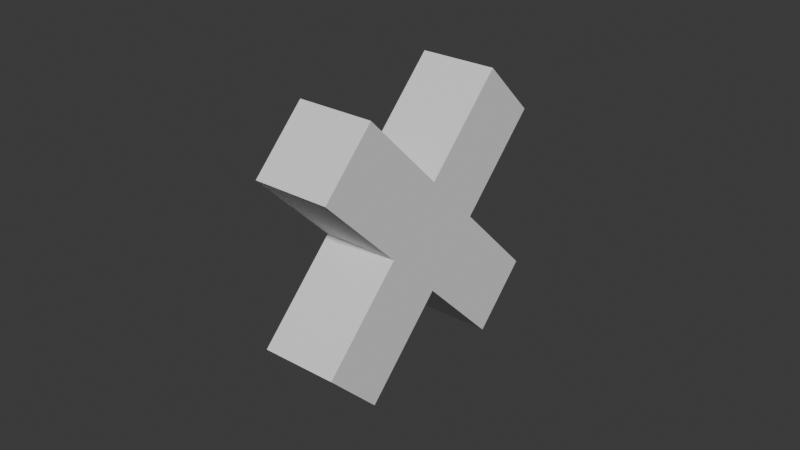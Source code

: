 # Source: X.blend  (saved by Blender 4.0.36; exported with 4.5.12 LTS)
import bpy
from mathutils import Matrix  # noqa: F401  (used for matrix-valued properties, if any)

bpy.ops.wm.read_factory_settings(use_empty=True)
scene = bpy.context.scene
scene.name = 'Scene'

# ---- collections
col_collection = bpy.data.collections.new('Collection'); scene.collection.children.link(col_collection)

# ---- world
world_world = bpy.data.worlds.new('World'); scene.world = world_world
world_world.use_nodes = True; world_world.node_tree.nodes.clear()
_N = world_world.node_tree.nodes; _L = world_world.node_tree.links
n0 = _N.new('ShaderNodeOutputWorld'); n0.name = 'World Output'; n0.location = (300, 300)
n1 = _N.new('ShaderNodeBackground'); n1.name = 'Background'; n1.location = (10, 300)
n1.inputs[0].default_value = (0.05088, 0.05088, 0.05088, 1.0)
_L.new(n1.outputs[0], n0.inputs[0])
n0.is_active_output = True
world_world.color = (0.05088, 0.05088, 0.05088)
world_world.use_sun_shadow = False
world_world.sun_shadow_jitter_overblur = 0.0

# ---- meshes
me_cube_001 = bpy.data.meshes.new('Cube.001')
me_cube_001.from_pydata([(-1.0, -1.0, -1.0), (-1.0, 0.25, -4.0), (-1.0, -1.0, 1.0), (-1.0, -0.25, -4.0), (-1.0, 1.0, -1.0), (-1.0, 0.25, 4.0), (-1.0, 1.0, 1.0), (-1.0, -0.25, 4.0), (1.0, -1.0, -1.0), (1.0, 0.25, -4.0), (1.0, -1.0, 1.0), (1.0, -0.25, -4.0), (1.0, 1.0, -1.0), (1.0, 0.25, 4.0), (1.0, 1.0, 1.0), (1.0, -0.25, 4.0), (1.0, -0.25, -1.0), (1.0, 0.25, -1.0), (-1.0, -0.25, -1.0), (-1.0, 0.25, -1.0), (-1.0, -0.25, 1.0), (-1.0, 0.25, 1.0), (1.0, -0.25, 1.0), (1.0, 0.25, 1.0), (1.0, 0.25, -0.25), (-1.0, 0.25, 0.25), (-1.0, -0.25, -0.25), (1.0, -0.25, 0.25)], [], [(6, 4, 19, 25, 21), (0, 2, 20, 26, 18), (20, 21, 25, 26), (19, 18, 26, 25), (4, 6, 14, 12), (27, 22, 10, 8, 16), (24, 17, 12, 14, 23), (24, 23, 22, 27), (27, 16, 17, 24), (8, 10, 2, 0), (8, 0, 18, 16), (19, 4, 12, 17), (20, 2, 10, 22), (23, 14, 6, 21), (20, 7, 5, 21), (19, 1, 3, 18), (5, 7, 15, 13), (16, 11, 9, 17), (23, 13, 15, 22), (9, 11, 3, 1), (9, 1, 19, 17), (21, 5, 13, 23), (18, 3, 11, 16), (22, 15, 7, 20)])
me_cube_001.polygons.foreach_set('material_index', [0, 0, 0, 0, 0, 0, 0, 0, 0, 0, 0, 0, 0, 0, 1728, 1728, 1728, 1728, 1728, 1728, 1728, 1728, 1728, 1728])
_uv = me_cube_001.uv_layers.new(name='UVMap')
_uv.uv.foreach_set('vector', [0.625, 0.25, 0.375, 0.25, 0.375, 0.1562, 0.5312, 0.1562, 0.625, 0.1562, 0.375, 0.0, 0.625, 0.0, 0.625, 0.09375, 0.4688, 0.09375, 0.375, 0.09375, 0.625, 0.09375, 0.625, 0.1562, 0.5312, 0.1562, 0.4688, 0.09375, 0.375, 0.1562, 0.375, 0.09375, 0.4688, 0.09375, 0.5312, 0.1562, 0.375, 0.25, 0.625, 0.25, 0.625, 0.5, 0.375, 0.5, 0.5312, 0.6562, 0.625, 0.6562, 0.625, 0.75, 0.375, 0.75, 0.375, 0.6562, 0.4688, 0.5938, 0.375, 0.5938, 0.375, 0.5, 0.625, 0.5, 0.625, 0.5938, 0.4688, 0.5938, 0.625, 0.5938, 0.625, 0.6562, 0.5312, 0.6562, 0.5312, 0.6562, 0.375, 0.6562, 0.375, 0.5938, 0.4688, 0.5938, 0.375, 0.75, 0.625, 0.75, 0.625, 1.0, 0.375, 1.0, 0.375, 0.75, 0.125, 0.75, 0.125, 0.6562, 0.375, 0.6562, 0.125, 0.5938, 0.125, 0.5, 0.375, 0.5, 0.375, 0.5938, 0.875, 0.6562, 0.875, 0.75, 0.625, 0.75, 0.625, 0.6562, 0.625, 0.5938, 0.625, 0.5, 0.875, 0.5, 0.875, 0.5938, 0.625, 0.1562, 0.625, 0.25, 0.375, 0.25, 0.375, 0.1562, 0.375, 0.09375, 0.375, 0.0, 0.625, 0.0, 0.625, 0.09375, 0.375, 0.25, 0.375, 0.25, 0.375, 0.5, 0.375, 0.5, 0.625, 0.6562, 0.625, 0.75, 0.375, 0.75, 0.375, 0.6562, 0.375, 0.5938, 0.375, 0.5, 0.625, 0.5, 0.625, 0.5938, 0.375, 0.75, 0.375, 0.75, 0.375, 1.0, 0.375, 1.0, 0.375, 0.5, 0.125, 0.75, 0.125, 0.75, 0.375, 0.5, 0.125, 0.75, 0.125, 0.75, 0.375, 0.5, 0.375, 0.5, 0.875, 0.5, 0.875, 0.5, 0.625, 0.75, 0.625, 0.75, 0.625, 0.75, 0.625, 0.75, 0.875, 0.5, 0.875, 0.5])
me_cube_001.update()

# ---- objects
ob_cube = bpy.data.objects.new('Cube', me_cube_001)

# ---- transforms, parenting, visibility, modifiers, constraints
ob_cube.location = (0.0, 0.0, 0.0)
ob_cube.rotation_euler = (0.7854, -0.0, 0.0)
ob_cube.scale = (0.25, 1.0, 0.25)

# ---- collection membership
col_collection.objects.link(ob_cube)

# ---- scene / render settings (as saved in the file)
scene.frame_start = 1; scene.frame_end = 250; scene.frame_set(1)
scene.render.engine = 'BLENDER_EEVEE_NEXT'
scene.cycles.sampling_pattern = 'TABULATED_SOBOL'
bpy.context.view_layer.update()

# ---- added for rendering (the .blend has no active camera and no usable light): camera, sun
cam_auto = bpy.data.cameras.new('AutoCamera')
cam_auto.lens = 50.0
cam_auto.sensor_width = 36.0
cam_auto.clip_end = 1000.0
ob_auto_camera = bpy.data.objects.new('AutoCamera', cam_auto)
scene.collection.objects.link(ob_auto_camera)
ob_auto_camera.location = (3.7297, -4.47564, 2.98376)
ob_auto_camera.rotation_euler = (1.09748, -7.21219e-08, 0.694738)
scene.camera = ob_auto_camera
light_auto_sun = bpy.data.lights.new('AutoSun', 'SUN')
light_auto_sun.energy = 3.0
light_auto_sun.angle = 0.0523599
ob_auto_sun = bpy.data.objects.new('AutoSun', light_auto_sun)
scene.collection.objects.link(ob_auto_sun)
ob_auto_sun.rotation_euler = (0.872665, 0.174533, 0.523599)
bpy.context.view_layer.update()
